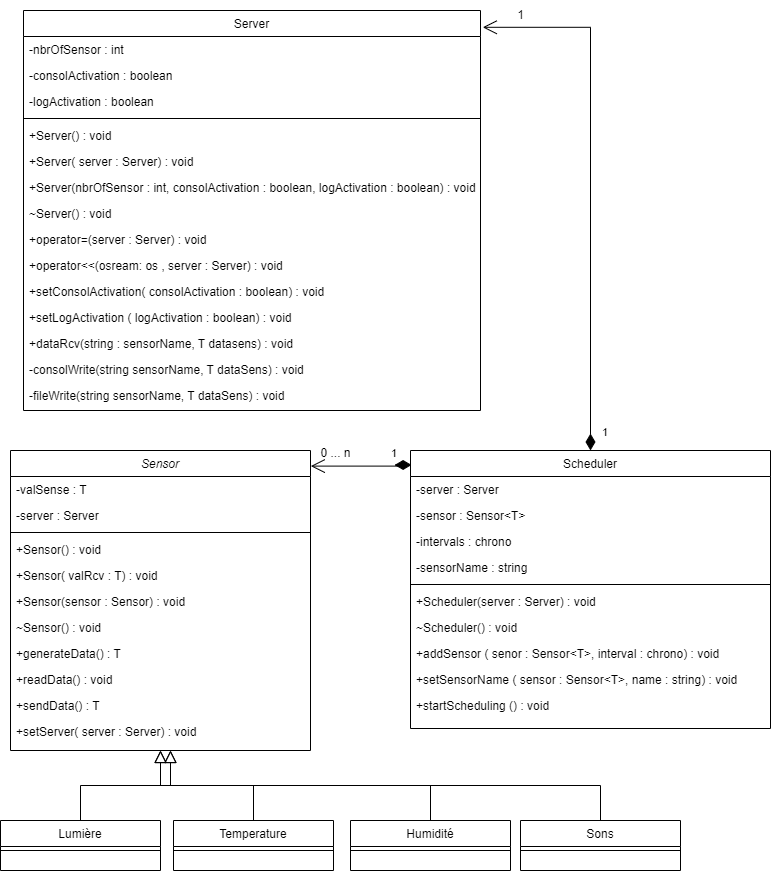

The diagram above was exported from draw.io. Its source (the exported page's mxGraphModel, read from the mxfile embedded in the PNG):
<mxGraphModel dx="1441" dy="1943" grid="1" gridSize="10" guides="1" tooltips="1" connect="1" arrows="1" fold="1" page="1" pageScale="1" pageWidth="827" pageHeight="1169" math="0" shadow="0">
  <root>
    <mxCell id="WIyWlLk6GJQsqaUBKTNV-0" />
    <mxCell id="WIyWlLk6GJQsqaUBKTNV-1" parent="WIyWlLk6GJQsqaUBKTNV-0" />
    <mxCell id="zkfFHV4jXpPFQw0GAbJ--0" value="Sensor" style="swimlane;fontStyle=2;align=center;verticalAlign=top;childLayout=stackLayout;horizontal=1;startSize=26;horizontalStack=0;resizeParent=1;resizeLast=0;collapsible=1;marginBottom=0;rounded=0;shadow=0;strokeWidth=1;" parent="WIyWlLk6GJQsqaUBKTNV-1" vertex="1">
      <mxGeometry x="40" y="-100" width="300" height="300" as="geometry">
        <mxRectangle x="230" y="140" width="160" height="26" as="alternateBounds" />
      </mxGeometry>
    </mxCell>
    <mxCell id="zkfFHV4jXpPFQw0GAbJ--1" value="-valSense : T" style="text;align=left;verticalAlign=top;spacingLeft=4;spacingRight=4;overflow=hidden;rotatable=0;points=[[0,0.5],[1,0.5]];portConstraint=eastwest;" parent="zkfFHV4jXpPFQw0GAbJ--0" vertex="1">
      <mxGeometry y="26" width="300" height="26" as="geometry" />
    </mxCell>
    <mxCell id="zkfFHV4jXpPFQw0GAbJ--2" value="-server : Server" style="text;align=left;verticalAlign=top;spacingLeft=4;spacingRight=4;overflow=hidden;rotatable=0;points=[[0,0.5],[1,0.5]];portConstraint=eastwest;rounded=0;shadow=0;html=0;" parent="zkfFHV4jXpPFQw0GAbJ--0" vertex="1">
      <mxGeometry y="52" width="300" height="26" as="geometry" />
    </mxCell>
    <mxCell id="zkfFHV4jXpPFQw0GAbJ--4" value="" style="line;html=1;strokeWidth=1;align=left;verticalAlign=middle;spacingTop=-1;spacingLeft=3;spacingRight=3;rotatable=0;labelPosition=right;points=[];portConstraint=eastwest;" parent="zkfFHV4jXpPFQw0GAbJ--0" vertex="1">
      <mxGeometry y="78" width="300" height="8" as="geometry" />
    </mxCell>
    <mxCell id="zkfFHV4jXpPFQw0GAbJ--3" value="+Sensor() : void" style="text;align=left;verticalAlign=top;spacingLeft=4;spacingRight=4;overflow=hidden;rotatable=0;points=[[0,0.5],[1,0.5]];portConstraint=eastwest;rounded=0;shadow=0;html=0;" parent="zkfFHV4jXpPFQw0GAbJ--0" vertex="1">
      <mxGeometry y="86" width="300" height="26" as="geometry" />
    </mxCell>
    <mxCell id="zkfFHV4jXpPFQw0GAbJ--5" value="+Sensor( valRcv : T) : void" style="text;align=left;verticalAlign=top;spacingLeft=4;spacingRight=4;overflow=hidden;rotatable=0;points=[[0,0.5],[1,0.5]];portConstraint=eastwest;" parent="zkfFHV4jXpPFQw0GAbJ--0" vertex="1">
      <mxGeometry y="112" width="300" height="26" as="geometry" />
    </mxCell>
    <mxCell id="f5ZQpj-ybyKU9Vvj9bhT-20" value="+Sensor(sensor : Sensor) : void" style="text;align=left;verticalAlign=top;spacingLeft=4;spacingRight=4;overflow=hidden;rotatable=0;points=[[0,0.5],[1,0.5]];portConstraint=eastwest;" parent="zkfFHV4jXpPFQw0GAbJ--0" vertex="1">
      <mxGeometry y="138" width="300" height="26" as="geometry" />
    </mxCell>
    <mxCell id="f5ZQpj-ybyKU9Vvj9bhT-21" value="~Sensor() : void" style="text;align=left;verticalAlign=top;spacingLeft=4;spacingRight=4;overflow=hidden;rotatable=0;points=[[0,0.5],[1,0.5]];portConstraint=eastwest;" parent="zkfFHV4jXpPFQw0GAbJ--0" vertex="1">
      <mxGeometry y="164" width="300" height="26" as="geometry" />
    </mxCell>
    <mxCell id="f5ZQpj-ybyKU9Vvj9bhT-23" value="+generateData() : T" style="text;align=left;verticalAlign=top;spacingLeft=4;spacingRight=4;overflow=hidden;rotatable=0;points=[[0,0.5],[1,0.5]];portConstraint=eastwest;" parent="zkfFHV4jXpPFQw0GAbJ--0" vertex="1">
      <mxGeometry y="190" width="300" height="26" as="geometry" />
    </mxCell>
    <mxCell id="f5ZQpj-ybyKU9Vvj9bhT-24" value="+readData() : void" style="text;align=left;verticalAlign=top;spacingLeft=4;spacingRight=4;overflow=hidden;rotatable=0;points=[[0,0.5],[1,0.5]];portConstraint=eastwest;" parent="zkfFHV4jXpPFQw0GAbJ--0" vertex="1">
      <mxGeometry y="216" width="300" height="26" as="geometry" />
    </mxCell>
    <mxCell id="f5ZQpj-ybyKU9Vvj9bhT-25" value="+sendData() : T" style="text;align=left;verticalAlign=top;spacingLeft=4;spacingRight=4;overflow=hidden;rotatable=0;points=[[0,0.5],[1,0.5]];portConstraint=eastwest;" parent="zkfFHV4jXpPFQw0GAbJ--0" vertex="1">
      <mxGeometry y="242" width="300" height="26" as="geometry" />
    </mxCell>
    <mxCell id="f5ZQpj-ybyKU9Vvj9bhT-26" value="+setServer( server : Server) : void" style="text;align=left;verticalAlign=top;spacingLeft=4;spacingRight=4;overflow=hidden;rotatable=0;points=[[0,0.5],[1,0.5]];portConstraint=eastwest;" parent="zkfFHV4jXpPFQw0GAbJ--0" vertex="1">
      <mxGeometry y="268" width="300" height="26" as="geometry" />
    </mxCell>
    <mxCell id="zkfFHV4jXpPFQw0GAbJ--6" value="Temperature" style="swimlane;fontStyle=0;align=center;verticalAlign=top;childLayout=stackLayout;horizontal=1;startSize=26;horizontalStack=0;resizeParent=1;resizeLast=0;collapsible=1;marginBottom=0;rounded=0;shadow=0;strokeWidth=1;" parent="WIyWlLk6GJQsqaUBKTNV-1" vertex="1">
      <mxGeometry x="203" y="270" width="160" height="50" as="geometry">
        <mxRectangle x="130" y="380" width="160" height="26" as="alternateBounds" />
      </mxGeometry>
    </mxCell>
    <mxCell id="zkfFHV4jXpPFQw0GAbJ--9" value="" style="line;html=1;strokeWidth=1;align=left;verticalAlign=middle;spacingTop=-1;spacingLeft=3;spacingRight=3;rotatable=0;labelPosition=right;points=[];portConstraint=eastwest;" parent="zkfFHV4jXpPFQw0GAbJ--6" vertex="1">
      <mxGeometry y="26" width="160" height="8" as="geometry" />
    </mxCell>
    <mxCell id="zkfFHV4jXpPFQw0GAbJ--12" value="" style="endArrow=block;endSize=10;endFill=0;shadow=0;strokeWidth=1;rounded=0;edgeStyle=elbowEdgeStyle;elbow=vertical;" parent="WIyWlLk6GJQsqaUBKTNV-1" source="zkfFHV4jXpPFQw0GAbJ--6" target="zkfFHV4jXpPFQw0GAbJ--0" edge="1">
      <mxGeometry width="160" relative="1" as="geometry">
        <mxPoint x="200" y="203" as="sourcePoint" />
        <mxPoint x="200" y="203" as="targetPoint" />
      </mxGeometry>
    </mxCell>
    <mxCell id="zkfFHV4jXpPFQw0GAbJ--13" value="Humidité" style="swimlane;fontStyle=0;align=center;verticalAlign=top;childLayout=stackLayout;horizontal=1;startSize=26;horizontalStack=0;resizeParent=1;resizeLast=0;collapsible=1;marginBottom=0;rounded=0;shadow=0;strokeWidth=1;" parent="WIyWlLk6GJQsqaUBKTNV-1" vertex="1">
      <mxGeometry x="380" y="270" width="160" height="50" as="geometry">
        <mxRectangle x="340" y="380" width="170" height="26" as="alternateBounds" />
      </mxGeometry>
    </mxCell>
    <mxCell id="zkfFHV4jXpPFQw0GAbJ--15" value="" style="line;html=1;strokeWidth=1;align=left;verticalAlign=middle;spacingTop=-1;spacingLeft=3;spacingRight=3;rotatable=0;labelPosition=right;points=[];portConstraint=eastwest;" parent="zkfFHV4jXpPFQw0GAbJ--13" vertex="1">
      <mxGeometry y="26" width="160" height="8" as="geometry" />
    </mxCell>
    <mxCell id="zkfFHV4jXpPFQw0GAbJ--16" value="" style="endArrow=block;endSize=10;endFill=0;shadow=0;strokeWidth=1;rounded=0;edgeStyle=elbowEdgeStyle;elbow=vertical;" parent="WIyWlLk6GJQsqaUBKTNV-1" source="zkfFHV4jXpPFQw0GAbJ--13" target="zkfFHV4jXpPFQw0GAbJ--0" edge="1">
      <mxGeometry width="160" relative="1" as="geometry">
        <mxPoint x="210" y="373" as="sourcePoint" />
        <mxPoint x="310" y="271" as="targetPoint" />
      </mxGeometry>
    </mxCell>
    <mxCell id="zkfFHV4jXpPFQw0GAbJ--17" value="Scheduler" style="swimlane;fontStyle=0;align=center;verticalAlign=top;childLayout=stackLayout;horizontal=1;startSize=26;horizontalStack=0;resizeParent=1;resizeLast=0;collapsible=1;marginBottom=0;rounded=0;shadow=0;strokeWidth=1;" parent="WIyWlLk6GJQsqaUBKTNV-1" vertex="1">
      <mxGeometry x="440" y="-100" width="360" height="278" as="geometry">
        <mxRectangle x="550" y="140" width="160" height="26" as="alternateBounds" />
      </mxGeometry>
    </mxCell>
    <mxCell id="zkfFHV4jXpPFQw0GAbJ--18" value="-server : Server" style="text;align=left;verticalAlign=top;spacingLeft=4;spacingRight=4;overflow=hidden;rotatable=0;points=[[0,0.5],[1,0.5]];portConstraint=eastwest;" parent="zkfFHV4jXpPFQw0GAbJ--17" vertex="1">
      <mxGeometry y="26" width="360" height="26" as="geometry" />
    </mxCell>
    <mxCell id="zkfFHV4jXpPFQw0GAbJ--19" value="-sensor : Sensor&lt;T&gt;" style="text;align=left;verticalAlign=top;spacingLeft=4;spacingRight=4;overflow=hidden;rotatable=0;points=[[0,0.5],[1,0.5]];portConstraint=eastwest;rounded=0;shadow=0;html=0;" parent="zkfFHV4jXpPFQw0GAbJ--17" vertex="1">
      <mxGeometry y="52" width="360" height="26" as="geometry" />
    </mxCell>
    <mxCell id="zkfFHV4jXpPFQw0GAbJ--20" value="-intervals : chrono" style="text;align=left;verticalAlign=top;spacingLeft=4;spacingRight=4;overflow=hidden;rotatable=0;points=[[0,0.5],[1,0.5]];portConstraint=eastwest;rounded=0;shadow=0;html=0;" parent="zkfFHV4jXpPFQw0GAbJ--17" vertex="1">
      <mxGeometry y="78" width="360" height="26" as="geometry" />
    </mxCell>
    <mxCell id="zkfFHV4jXpPFQw0GAbJ--21" value="-sensorName : string" style="text;align=left;verticalAlign=top;spacingLeft=4;spacingRight=4;overflow=hidden;rotatable=0;points=[[0,0.5],[1,0.5]];portConstraint=eastwest;rounded=0;shadow=0;html=0;" parent="zkfFHV4jXpPFQw0GAbJ--17" vertex="1">
      <mxGeometry y="104" width="360" height="26" as="geometry" />
    </mxCell>
    <mxCell id="zkfFHV4jXpPFQw0GAbJ--23" value="" style="line;html=1;strokeWidth=1;align=left;verticalAlign=middle;spacingTop=-1;spacingLeft=3;spacingRight=3;rotatable=0;labelPosition=right;points=[];portConstraint=eastwest;" parent="zkfFHV4jXpPFQw0GAbJ--17" vertex="1">
      <mxGeometry y="130" width="360" height="8" as="geometry" />
    </mxCell>
    <mxCell id="zkfFHV4jXpPFQw0GAbJ--24" value="+Scheduler(server : Server) : void" style="text;align=left;verticalAlign=top;spacingLeft=4;spacingRight=4;overflow=hidden;rotatable=0;points=[[0,0.5],[1,0.5]];portConstraint=eastwest;" parent="zkfFHV4jXpPFQw0GAbJ--17" vertex="1">
      <mxGeometry y="138" width="360" height="26" as="geometry" />
    </mxCell>
    <mxCell id="zkfFHV4jXpPFQw0GAbJ--22" value="~Scheduler() : void" style="text;align=left;verticalAlign=top;spacingLeft=4;spacingRight=4;overflow=hidden;rotatable=0;points=[[0,0.5],[1,0.5]];portConstraint=eastwest;rounded=0;shadow=0;html=0;" parent="zkfFHV4jXpPFQw0GAbJ--17" vertex="1">
      <mxGeometry y="164" width="360" height="26" as="geometry" />
    </mxCell>
    <mxCell id="zkfFHV4jXpPFQw0GAbJ--25" value="+addSensor ( senor : Sensor&lt;T&gt;, interval : chrono) : void" style="text;align=left;verticalAlign=top;spacingLeft=4;spacingRight=4;overflow=hidden;rotatable=0;points=[[0,0.5],[1,0.5]];portConstraint=eastwest;" parent="zkfFHV4jXpPFQw0GAbJ--17" vertex="1">
      <mxGeometry y="190" width="360" height="26" as="geometry" />
    </mxCell>
    <mxCell id="f5ZQpj-ybyKU9Vvj9bhT-18" value="+setSensorName ( sensor : Sensor&lt;T&gt;, name : string) : void" style="text;align=left;verticalAlign=top;spacingLeft=4;spacingRight=4;overflow=hidden;rotatable=0;points=[[0,0.5],[1,0.5]];portConstraint=eastwest;" parent="zkfFHV4jXpPFQw0GAbJ--17" vertex="1">
      <mxGeometry y="216" width="360" height="26" as="geometry" />
    </mxCell>
    <mxCell id="f5ZQpj-ybyKU9Vvj9bhT-19" value="+startScheduling () : void" style="text;align=left;verticalAlign=top;spacingLeft=4;spacingRight=4;overflow=hidden;rotatable=0;points=[[0,0.5],[1,0.5]];portConstraint=eastwest;" parent="zkfFHV4jXpPFQw0GAbJ--17" vertex="1">
      <mxGeometry y="242" width="360" height="26" as="geometry" />
    </mxCell>
    <mxCell id="f5ZQpj-ybyKU9Vvj9bhT-0" value="Server" style="swimlane;fontStyle=0;align=center;verticalAlign=top;childLayout=stackLayout;horizontal=1;startSize=26;horizontalStack=0;resizeParent=1;resizeLast=0;collapsible=1;marginBottom=0;rounded=0;shadow=0;strokeWidth=1;" parent="WIyWlLk6GJQsqaUBKTNV-1" vertex="1">
      <mxGeometry x="53" y="-540" width="457" height="400" as="geometry">
        <mxRectangle x="550" y="140" width="160" height="26" as="alternateBounds" />
      </mxGeometry>
    </mxCell>
    <mxCell id="f5ZQpj-ybyKU9Vvj9bhT-1" value="-nbrOfSensor : int&#10;" style="text;align=left;verticalAlign=top;spacingLeft=4;spacingRight=4;overflow=hidden;rotatable=0;points=[[0,0.5],[1,0.5]];portConstraint=eastwest;" parent="f5ZQpj-ybyKU9Vvj9bhT-0" vertex="1">
      <mxGeometry y="26" width="457" height="26" as="geometry" />
    </mxCell>
    <mxCell id="f5ZQpj-ybyKU9Vvj9bhT-2" value="-consolActivation : boolean" style="text;align=left;verticalAlign=top;spacingLeft=4;spacingRight=4;overflow=hidden;rotatable=0;points=[[0,0.5],[1,0.5]];portConstraint=eastwest;rounded=0;shadow=0;html=0;" parent="f5ZQpj-ybyKU9Vvj9bhT-0" vertex="1">
      <mxGeometry y="52" width="457" height="26" as="geometry" />
    </mxCell>
    <mxCell id="f5ZQpj-ybyKU9Vvj9bhT-3" value="-logActivation : boolean" style="text;align=left;verticalAlign=top;spacingLeft=4;spacingRight=4;overflow=hidden;rotatable=0;points=[[0,0.5],[1,0.5]];portConstraint=eastwest;rounded=0;shadow=0;html=0;" parent="f5ZQpj-ybyKU9Vvj9bhT-0" vertex="1">
      <mxGeometry y="78" width="457" height="26" as="geometry" />
    </mxCell>
    <mxCell id="f5ZQpj-ybyKU9Vvj9bhT-6" value="" style="line;html=1;strokeWidth=1;align=left;verticalAlign=middle;spacingTop=-1;spacingLeft=3;spacingRight=3;rotatable=0;labelPosition=right;points=[];portConstraint=eastwest;" parent="f5ZQpj-ybyKU9Vvj9bhT-0" vertex="1">
      <mxGeometry y="104" width="457" height="8" as="geometry" />
    </mxCell>
    <mxCell id="f5ZQpj-ybyKU9Vvj9bhT-7" value="+Server() : void" style="text;align=left;verticalAlign=top;spacingLeft=4;spacingRight=4;overflow=hidden;rotatable=0;points=[[0,0.5],[1,0.5]];portConstraint=eastwest;" parent="f5ZQpj-ybyKU9Vvj9bhT-0" vertex="1">
      <mxGeometry y="112" width="457" height="26" as="geometry" />
    </mxCell>
    <mxCell id="f5ZQpj-ybyKU9Vvj9bhT-8" value="+Server( server : Server) : void&#10;" style="text;align=left;verticalAlign=top;spacingLeft=4;spacingRight=4;overflow=hidden;rotatable=0;points=[[0,0.5],[1,0.5]];portConstraint=eastwest;" parent="f5ZQpj-ybyKU9Vvj9bhT-0" vertex="1">
      <mxGeometry y="138" width="457" height="26" as="geometry" />
    </mxCell>
    <mxCell id="f5ZQpj-ybyKU9Vvj9bhT-11" value="+Server(nbrOfSensor : int, consolActivation : boolean, logActivation : boolean) : void" style="text;align=left;verticalAlign=top;spacingLeft=4;spacingRight=4;overflow=hidden;rotatable=0;points=[[0,0.5],[1,0.5]];portConstraint=eastwest;" parent="f5ZQpj-ybyKU9Vvj9bhT-0" vertex="1">
      <mxGeometry y="164" width="457" height="26" as="geometry" />
    </mxCell>
    <mxCell id="f5ZQpj-ybyKU9Vvj9bhT-12" value="~Server() : void" style="text;align=left;verticalAlign=top;spacingLeft=4;spacingRight=4;overflow=hidden;rotatable=0;points=[[0,0.5],[1,0.5]];portConstraint=eastwest;" parent="f5ZQpj-ybyKU9Vvj9bhT-0" vertex="1">
      <mxGeometry y="190" width="457" height="26" as="geometry" />
    </mxCell>
    <mxCell id="f5ZQpj-ybyKU9Vvj9bhT-13" value="+operator=(server : Server) : void" style="text;align=left;verticalAlign=top;spacingLeft=4;spacingRight=4;overflow=hidden;rotatable=0;points=[[0,0.5],[1,0.5]];portConstraint=eastwest;" parent="f5ZQpj-ybyKU9Vvj9bhT-0" vertex="1">
      <mxGeometry y="216" width="457" height="26" as="geometry" />
    </mxCell>
    <mxCell id="f5ZQpj-ybyKU9Vvj9bhT-14" value="+operator&lt;&lt;(osream: os , server : Server) : void" style="text;align=left;verticalAlign=top;spacingLeft=4;spacingRight=4;overflow=hidden;rotatable=0;points=[[0,0.5],[1,0.5]];portConstraint=eastwest;" parent="f5ZQpj-ybyKU9Vvj9bhT-0" vertex="1">
      <mxGeometry y="242" width="457" height="26" as="geometry" />
    </mxCell>
    <mxCell id="f5ZQpj-ybyKU9Vvj9bhT-15" value="+setConsolActivation( consolActivation : boolean) : void" style="text;align=left;verticalAlign=top;spacingLeft=4;spacingRight=4;overflow=hidden;rotatable=0;points=[[0,0.5],[1,0.5]];portConstraint=eastwest;" parent="f5ZQpj-ybyKU9Vvj9bhT-0" vertex="1">
      <mxGeometry y="268" width="457" height="26" as="geometry" />
    </mxCell>
    <mxCell id="f5ZQpj-ybyKU9Vvj9bhT-16" value="+setLogActivation ( logActivation : boolean) : void" style="text;align=left;verticalAlign=top;spacingLeft=4;spacingRight=4;overflow=hidden;rotatable=0;points=[[0,0.5],[1,0.5]];portConstraint=eastwest;" parent="f5ZQpj-ybyKU9Vvj9bhT-0" vertex="1">
      <mxGeometry y="294" width="457" height="26" as="geometry" />
    </mxCell>
    <mxCell id="f5ZQpj-ybyKU9Vvj9bhT-17" value="+dataRcv(string : sensorName, T datasens) : void" style="text;align=left;verticalAlign=top;spacingLeft=4;spacingRight=4;overflow=hidden;rotatable=0;points=[[0,0.5],[1,0.5]];portConstraint=eastwest;" parent="f5ZQpj-ybyKU9Vvj9bhT-0" vertex="1">
      <mxGeometry y="320" width="457" height="26" as="geometry" />
    </mxCell>
    <mxCell id="f5ZQpj-ybyKU9Vvj9bhT-4" value="-consolWrite(string sensorName, T dataSens) : void " style="text;align=left;verticalAlign=top;spacingLeft=4;spacingRight=4;overflow=hidden;rotatable=0;points=[[0,0.5],[1,0.5]];portConstraint=eastwest;rounded=0;shadow=0;html=0;" parent="f5ZQpj-ybyKU9Vvj9bhT-0" vertex="1">
      <mxGeometry y="346" width="457" height="26" as="geometry" />
    </mxCell>
    <mxCell id="f5ZQpj-ybyKU9Vvj9bhT-5" value="-fileWrite(string sensorName, T dataSens) : void" style="text;align=left;verticalAlign=top;spacingLeft=4;spacingRight=4;overflow=hidden;rotatable=0;points=[[0,0.5],[1,0.5]];portConstraint=eastwest;rounded=0;shadow=0;html=0;" parent="f5ZQpj-ybyKU9Vvj9bhT-0" vertex="1">
      <mxGeometry y="372" width="457" height="26" as="geometry" />
    </mxCell>
    <mxCell id="f5ZQpj-ybyKU9Vvj9bhT-9" value="" style="resizable=0;align=right;verticalAlign=bottom;labelBackgroundColor=none;fontSize=12;" parent="WIyWlLk6GJQsqaUBKTNV-1" connectable="0" vertex="1">
      <mxGeometry x="213" y="-68" as="geometry" />
    </mxCell>
    <mxCell id="f5ZQpj-ybyKU9Vvj9bhT-30" value="1" style="endArrow=open;html=1;endSize=12;startArrow=diamondThin;startSize=14;startFill=1;edgeStyle=orthogonalEdgeStyle;align=left;verticalAlign=bottom;rounded=0;exitX=0.5;exitY=0;exitDx=0;exitDy=0;entryX=1.005;entryY=0.042;entryDx=0;entryDy=0;entryPerimeter=0;" parent="WIyWlLk6GJQsqaUBKTNV-1" source="zkfFHV4jXpPFQw0GAbJ--17" target="f5ZQpj-ybyKU9Vvj9bhT-0" edge="1">
      <mxGeometry x="-0.9663" y="-10" relative="1" as="geometry">
        <mxPoint x="450" y="-90" as="sourcePoint" />
        <mxPoint x="610" y="-90" as="targetPoint" />
        <Array as="points">
          <mxPoint x="620" y="-523" />
        </Array>
        <mxPoint as="offset" />
      </mxGeometry>
    </mxCell>
    <mxCell id="f5ZQpj-ybyKU9Vvj9bhT-31" value="1" style="text;html=1;align=center;verticalAlign=middle;resizable=0;points=[];autosize=1;strokeColor=none;fillColor=none;" parent="WIyWlLk6GJQsqaUBKTNV-1" vertex="1">
      <mxGeometry x="535" y="-550" width="30" height="30" as="geometry" />
    </mxCell>
    <mxCell id="f5ZQpj-ybyKU9Vvj9bhT-33" value="1" style="endArrow=open;html=1;endSize=12;startArrow=diamondThin;startSize=14;startFill=1;edgeStyle=orthogonalEdgeStyle;align=left;verticalAlign=bottom;rounded=0;entryX=1.001;entryY=0.052;entryDx=0;entryDy=0;entryPerimeter=0;exitX=0.003;exitY=0.052;exitDx=0;exitDy=0;exitPerimeter=0;" parent="WIyWlLk6GJQsqaUBKTNV-1" source="zkfFHV4jXpPFQw0GAbJ--17" target="zkfFHV4jXpPFQw0GAbJ--0" edge="1">
      <mxGeometry x="-0.5411" y="-4" relative="1" as="geometry">
        <mxPoint x="590" y="-53.7" as="sourcePoint" />
        <mxPoint x="353.29999999999984" y="-209.99999999999994" as="targetPoint" />
        <mxPoint as="offset" />
        <Array as="points">
          <mxPoint x="430" y="-86" />
          <mxPoint x="430" y="-84" />
        </Array>
      </mxGeometry>
    </mxCell>
    <mxCell id="f5ZQpj-ybyKU9Vvj9bhT-34" value="0 ... n" style="text;html=1;align=center;verticalAlign=middle;resizable=0;points=[];autosize=1;strokeColor=none;fillColor=none;" parent="WIyWlLk6GJQsqaUBKTNV-1" vertex="1">
      <mxGeometry x="340" y="-112" width="50" height="30" as="geometry" />
    </mxCell>
    <mxCell id="f5ZQpj-ybyKU9Vvj9bhT-35" value="Lumière" style="swimlane;fontStyle=0;align=center;verticalAlign=top;childLayout=stackLayout;horizontal=1;startSize=26;horizontalStack=0;resizeParent=1;resizeLast=0;collapsible=1;marginBottom=0;rounded=0;shadow=0;strokeWidth=1;" parent="WIyWlLk6GJQsqaUBKTNV-1" vertex="1">
      <mxGeometry x="30" y="270" width="160" height="50" as="geometry">
        <mxRectangle x="130" y="380" width="160" height="26" as="alternateBounds" />
      </mxGeometry>
    </mxCell>
    <mxCell id="f5ZQpj-ybyKU9Vvj9bhT-36" value="" style="line;html=1;strokeWidth=1;align=left;verticalAlign=middle;spacingTop=-1;spacingLeft=3;spacingRight=3;rotatable=0;labelPosition=right;points=[];portConstraint=eastwest;" parent="f5ZQpj-ybyKU9Vvj9bhT-35" vertex="1">
      <mxGeometry y="26" width="160" height="8" as="geometry" />
    </mxCell>
    <mxCell id="f5ZQpj-ybyKU9Vvj9bhT-37" value="Sons" style="swimlane;fontStyle=0;align=center;verticalAlign=top;childLayout=stackLayout;horizontal=1;startSize=26;horizontalStack=0;resizeParent=1;resizeLast=0;collapsible=1;marginBottom=0;rounded=0;shadow=0;strokeWidth=1;" parent="WIyWlLk6GJQsqaUBKTNV-1" vertex="1">
      <mxGeometry x="550" y="270" width="160" height="50" as="geometry">
        <mxRectangle x="340" y="380" width="170" height="26" as="alternateBounds" />
      </mxGeometry>
    </mxCell>
    <mxCell id="f5ZQpj-ybyKU9Vvj9bhT-38" value="" style="line;html=1;strokeWidth=1;align=left;verticalAlign=middle;spacingTop=-1;spacingLeft=3;spacingRight=3;rotatable=0;labelPosition=right;points=[];portConstraint=eastwest;" parent="f5ZQpj-ybyKU9Vvj9bhT-37" vertex="1">
      <mxGeometry y="26" width="160" height="8" as="geometry" />
    </mxCell>
    <mxCell id="f5ZQpj-ybyKU9Vvj9bhT-40" value="" style="endArrow=block;endSize=10;endFill=0;shadow=0;strokeWidth=1;rounded=0;edgeStyle=elbowEdgeStyle;elbow=vertical;exitX=0.5;exitY=0;exitDx=0;exitDy=0;" parent="WIyWlLk6GJQsqaUBKTNV-1" source="f5ZQpj-ybyKU9Vvj9bhT-35" edge="1">
      <mxGeometry width="160" relative="1" as="geometry">
        <mxPoint x="143" y="280" as="sourcePoint" />
        <mxPoint x="200" y="200" as="targetPoint" />
      </mxGeometry>
    </mxCell>
    <mxCell id="f5ZQpj-ybyKU9Vvj9bhT-41" value="" style="endArrow=block;endSize=10;endFill=0;shadow=0;strokeWidth=1;rounded=0;edgeStyle=elbowEdgeStyle;elbow=vertical;exitX=0.5;exitY=0;exitDx=0;exitDy=0;" parent="WIyWlLk6GJQsqaUBKTNV-1" source="f5ZQpj-ybyKU9Vvj9bhT-37" edge="1">
      <mxGeometry width="160" relative="1" as="geometry">
        <mxPoint x="153" y="290" as="sourcePoint" />
        <mxPoint x="200" y="200" as="targetPoint" />
      </mxGeometry>
    </mxCell>
  </root>
</mxGraphModel>